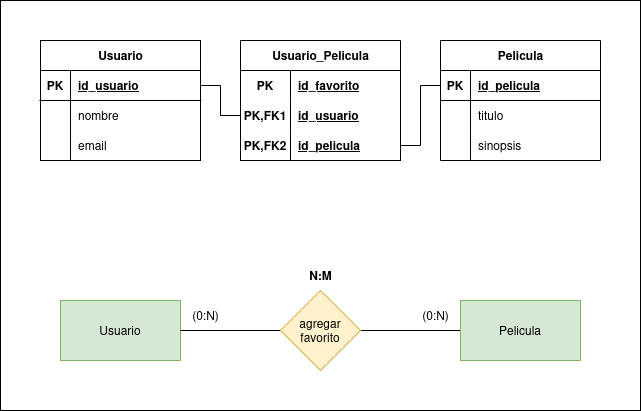

The diagram above was exported from draw.io. Its source (the exported page's mxGraphModel, read from the mxfile embedded in the PNG):
<mxGraphModel dx="942" dy="557" grid="1" gridSize="10" guides="1" tooltips="1" connect="1" arrows="1" fold="1" page="1" pageScale="1" pageWidth="850" pageHeight="1100" math="0" shadow="0">
  <root>
    <mxCell id="0" />
    <mxCell id="1" parent="0" />
    <mxCell id="4uTW3PIileqZcP5OVmHS-51" value="" style="group" vertex="1" connectable="0" parent="1">
      <mxGeometry width="640" height="410" as="geometry" />
    </mxCell>
    <mxCell id="4uTW3PIileqZcP5OVmHS-50" value="" style="rounded=0;whiteSpace=wrap;html=1;" vertex="1" parent="4uTW3PIileqZcP5OVmHS-51">
      <mxGeometry width="640" height="410" as="geometry" />
    </mxCell>
    <mxCell id="4uTW3PIileqZcP5OVmHS-1" value="Usuario" style="rounded=0;whiteSpace=wrap;html=1;fillColor=#d5e8d4;strokeColor=#82b366;" vertex="1" parent="4uTW3PIileqZcP5OVmHS-51">
      <mxGeometry x="60" y="300" width="120" height="60" as="geometry" />
    </mxCell>
    <mxCell id="4uTW3PIileqZcP5OVmHS-4" style="edgeStyle=orthogonalEdgeStyle;rounded=0;orthogonalLoop=1;jettySize=auto;html=1;exitX=1;exitY=0.5;exitDx=0;exitDy=0;entryX=0;entryY=0.5;entryDx=0;entryDy=0;endArrow=none;startFill=0;" edge="1" parent="4uTW3PIileqZcP5OVmHS-51" source="4uTW3PIileqZcP5OVmHS-2" target="4uTW3PIileqZcP5OVmHS-3">
      <mxGeometry relative="1" as="geometry" />
    </mxCell>
    <mxCell id="4uTW3PIileqZcP5OVmHS-5" style="edgeStyle=orthogonalEdgeStyle;rounded=0;orthogonalLoop=1;jettySize=auto;html=1;exitX=0;exitY=0.5;exitDx=0;exitDy=0;entryX=1;entryY=0.5;entryDx=0;entryDy=0;endArrow=none;startFill=0;" edge="1" parent="4uTW3PIileqZcP5OVmHS-51" source="4uTW3PIileqZcP5OVmHS-2" target="4uTW3PIileqZcP5OVmHS-1">
      <mxGeometry relative="1" as="geometry" />
    </mxCell>
    <mxCell id="4uTW3PIileqZcP5OVmHS-2" value="&lt;div&gt;agregar&lt;/div&gt;&lt;div&gt;favorito&lt;br&gt;&lt;/div&gt;" style="rhombus;whiteSpace=wrap;html=1;fillColor=#fff2cc;strokeColor=#d6b656;" vertex="1" parent="4uTW3PIileqZcP5OVmHS-51">
      <mxGeometry x="280" y="290" width="80" height="80" as="geometry" />
    </mxCell>
    <mxCell id="4uTW3PIileqZcP5OVmHS-3" value="Pelicula" style="rounded=0;whiteSpace=wrap;html=1;fillColor=#d5e8d4;strokeColor=#82b366;" vertex="1" parent="4uTW3PIileqZcP5OVmHS-51">
      <mxGeometry x="460" y="300" width="120" height="60" as="geometry" />
    </mxCell>
    <mxCell id="4uTW3PIileqZcP5OVmHS-6" value="(0:N)" style="text;html=1;align=center;verticalAlign=middle;resizable=0;points=[];autosize=1;strokeColor=none;fillColor=none;" vertex="1" parent="4uTW3PIileqZcP5OVmHS-51">
      <mxGeometry x="410" y="300" width="50" height="30" as="geometry" />
    </mxCell>
    <mxCell id="4uTW3PIileqZcP5OVmHS-7" value="(0:N)" style="text;html=1;align=center;verticalAlign=middle;resizable=0;points=[];autosize=1;strokeColor=none;fillColor=none;" vertex="1" parent="4uTW3PIileqZcP5OVmHS-51">
      <mxGeometry x="180" y="300" width="50" height="30" as="geometry" />
    </mxCell>
    <mxCell id="4uTW3PIileqZcP5OVmHS-8" value="N:M" style="text;html=1;align=center;verticalAlign=middle;resizable=0;points=[];autosize=1;strokeColor=none;fillColor=none;fontStyle=1" vertex="1" parent="4uTW3PIileqZcP5OVmHS-51">
      <mxGeometry x="295" y="260" width="50" height="30" as="geometry" />
    </mxCell>
    <mxCell id="4uTW3PIileqZcP5OVmHS-9" value="Usuario" style="shape=table;startSize=30;container=1;collapsible=1;childLayout=tableLayout;fixedRows=1;rowLines=0;fontStyle=1;align=center;resizeLast=1;html=1;" vertex="1" parent="4uTW3PIileqZcP5OVmHS-51">
      <mxGeometry x="40" y="40" width="160" height="120" as="geometry" />
    </mxCell>
    <mxCell id="4uTW3PIileqZcP5OVmHS-10" value="" style="shape=tableRow;horizontal=0;startSize=0;swimlaneHead=0;swimlaneBody=0;fillColor=none;collapsible=0;dropTarget=0;points=[[0,0.5],[1,0.5]];portConstraint=eastwest;top=0;left=0;right=0;bottom=1;" vertex="1" parent="4uTW3PIileqZcP5OVmHS-9">
      <mxGeometry y="30" width="160" height="30" as="geometry" />
    </mxCell>
    <mxCell id="4uTW3PIileqZcP5OVmHS-11" value="PK" style="shape=partialRectangle;connectable=0;fillColor=none;top=0;left=0;bottom=0;right=0;fontStyle=1;overflow=hidden;whiteSpace=wrap;html=1;" vertex="1" parent="4uTW3PIileqZcP5OVmHS-10">
      <mxGeometry width="30" height="30" as="geometry">
        <mxRectangle width="30" height="30" as="alternateBounds" />
      </mxGeometry>
    </mxCell>
    <mxCell id="4uTW3PIileqZcP5OVmHS-12" value="id_usuario" style="shape=partialRectangle;connectable=0;fillColor=none;top=0;left=0;bottom=0;right=0;align=left;spacingLeft=6;fontStyle=5;overflow=hidden;whiteSpace=wrap;html=1;" vertex="1" parent="4uTW3PIileqZcP5OVmHS-10">
      <mxGeometry x="30" width="130" height="30" as="geometry">
        <mxRectangle width="130" height="30" as="alternateBounds" />
      </mxGeometry>
    </mxCell>
    <mxCell id="4uTW3PIileqZcP5OVmHS-13" value="" style="shape=tableRow;horizontal=0;startSize=0;swimlaneHead=0;swimlaneBody=0;fillColor=none;collapsible=0;dropTarget=0;points=[[0,0.5],[1,0.5]];portConstraint=eastwest;top=0;left=0;right=0;bottom=0;" vertex="1" parent="4uTW3PIileqZcP5OVmHS-9">
      <mxGeometry y="60" width="160" height="30" as="geometry" />
    </mxCell>
    <mxCell id="4uTW3PIileqZcP5OVmHS-14" value="" style="shape=partialRectangle;connectable=0;fillColor=none;top=0;left=0;bottom=0;right=0;editable=1;overflow=hidden;whiteSpace=wrap;html=1;" vertex="1" parent="4uTW3PIileqZcP5OVmHS-13">
      <mxGeometry width="30" height="30" as="geometry">
        <mxRectangle width="30" height="30" as="alternateBounds" />
      </mxGeometry>
    </mxCell>
    <mxCell id="4uTW3PIileqZcP5OVmHS-15" value="nombre" style="shape=partialRectangle;connectable=0;fillColor=none;top=0;left=0;bottom=0;right=0;align=left;spacingLeft=6;overflow=hidden;whiteSpace=wrap;html=1;" vertex="1" parent="4uTW3PIileqZcP5OVmHS-13">
      <mxGeometry x="30" width="130" height="30" as="geometry">
        <mxRectangle width="130" height="30" as="alternateBounds" />
      </mxGeometry>
    </mxCell>
    <mxCell id="4uTW3PIileqZcP5OVmHS-16" value="" style="shape=tableRow;horizontal=0;startSize=0;swimlaneHead=0;swimlaneBody=0;fillColor=none;collapsible=0;dropTarget=0;points=[[0,0.5],[1,0.5]];portConstraint=eastwest;top=0;left=0;right=0;bottom=0;" vertex="1" parent="4uTW3PIileqZcP5OVmHS-9">
      <mxGeometry y="90" width="160" height="30" as="geometry" />
    </mxCell>
    <mxCell id="4uTW3PIileqZcP5OVmHS-17" value="" style="shape=partialRectangle;connectable=0;fillColor=none;top=0;left=0;bottom=0;right=0;editable=1;overflow=hidden;whiteSpace=wrap;html=1;" vertex="1" parent="4uTW3PIileqZcP5OVmHS-16">
      <mxGeometry width="30" height="30" as="geometry">
        <mxRectangle width="30" height="30" as="alternateBounds" />
      </mxGeometry>
    </mxCell>
    <mxCell id="4uTW3PIileqZcP5OVmHS-18" value="email" style="shape=partialRectangle;connectable=0;fillColor=none;top=0;left=0;bottom=0;right=0;align=left;spacingLeft=6;overflow=hidden;whiteSpace=wrap;html=1;" vertex="1" parent="4uTW3PIileqZcP5OVmHS-16">
      <mxGeometry x="30" width="130" height="30" as="geometry">
        <mxRectangle width="130" height="30" as="alternateBounds" />
      </mxGeometry>
    </mxCell>
    <mxCell id="4uTW3PIileqZcP5OVmHS-22" value="Pelicula" style="shape=table;startSize=30;container=1;collapsible=1;childLayout=tableLayout;fixedRows=1;rowLines=0;fontStyle=1;align=center;resizeLast=1;html=1;" vertex="1" parent="4uTW3PIileqZcP5OVmHS-51">
      <mxGeometry x="440" y="40" width="160" height="120" as="geometry" />
    </mxCell>
    <mxCell id="4uTW3PIileqZcP5OVmHS-23" value="" style="shape=tableRow;horizontal=0;startSize=0;swimlaneHead=0;swimlaneBody=0;fillColor=none;collapsible=0;dropTarget=0;points=[[0,0.5],[1,0.5]];portConstraint=eastwest;top=0;left=0;right=0;bottom=1;" vertex="1" parent="4uTW3PIileqZcP5OVmHS-22">
      <mxGeometry y="30" width="160" height="30" as="geometry" />
    </mxCell>
    <mxCell id="4uTW3PIileqZcP5OVmHS-24" value="PK" style="shape=partialRectangle;connectable=0;fillColor=none;top=0;left=0;bottom=0;right=0;fontStyle=1;overflow=hidden;whiteSpace=wrap;html=1;" vertex="1" parent="4uTW3PIileqZcP5OVmHS-23">
      <mxGeometry width="30" height="30" as="geometry">
        <mxRectangle width="30" height="30" as="alternateBounds" />
      </mxGeometry>
    </mxCell>
    <mxCell id="4uTW3PIileqZcP5OVmHS-25" value="id_pelicula" style="shape=partialRectangle;connectable=0;fillColor=none;top=0;left=0;bottom=0;right=0;align=left;spacingLeft=6;fontStyle=5;overflow=hidden;whiteSpace=wrap;html=1;" vertex="1" parent="4uTW3PIileqZcP5OVmHS-23">
      <mxGeometry x="30" width="130" height="30" as="geometry">
        <mxRectangle width="130" height="30" as="alternateBounds" />
      </mxGeometry>
    </mxCell>
    <mxCell id="4uTW3PIileqZcP5OVmHS-26" value="" style="shape=tableRow;horizontal=0;startSize=0;swimlaneHead=0;swimlaneBody=0;fillColor=none;collapsible=0;dropTarget=0;points=[[0,0.5],[1,0.5]];portConstraint=eastwest;top=0;left=0;right=0;bottom=0;" vertex="1" parent="4uTW3PIileqZcP5OVmHS-22">
      <mxGeometry y="60" width="160" height="30" as="geometry" />
    </mxCell>
    <mxCell id="4uTW3PIileqZcP5OVmHS-27" value="" style="shape=partialRectangle;connectable=0;fillColor=none;top=0;left=0;bottom=0;right=0;editable=1;overflow=hidden;whiteSpace=wrap;html=1;" vertex="1" parent="4uTW3PIileqZcP5OVmHS-26">
      <mxGeometry width="30" height="30" as="geometry">
        <mxRectangle width="30" height="30" as="alternateBounds" />
      </mxGeometry>
    </mxCell>
    <mxCell id="4uTW3PIileqZcP5OVmHS-28" value="titulo" style="shape=partialRectangle;connectable=0;fillColor=none;top=0;left=0;bottom=0;right=0;align=left;spacingLeft=6;overflow=hidden;whiteSpace=wrap;html=1;" vertex="1" parent="4uTW3PIileqZcP5OVmHS-26">
      <mxGeometry x="30" width="130" height="30" as="geometry">
        <mxRectangle width="130" height="30" as="alternateBounds" />
      </mxGeometry>
    </mxCell>
    <mxCell id="4uTW3PIileqZcP5OVmHS-29" value="" style="shape=tableRow;horizontal=0;startSize=0;swimlaneHead=0;swimlaneBody=0;fillColor=none;collapsible=0;dropTarget=0;points=[[0,0.5],[1,0.5]];portConstraint=eastwest;top=0;left=0;right=0;bottom=0;" vertex="1" parent="4uTW3PIileqZcP5OVmHS-22">
      <mxGeometry y="90" width="160" height="30" as="geometry" />
    </mxCell>
    <mxCell id="4uTW3PIileqZcP5OVmHS-30" value="" style="shape=partialRectangle;connectable=0;fillColor=none;top=0;left=0;bottom=0;right=0;editable=1;overflow=hidden;whiteSpace=wrap;html=1;" vertex="1" parent="4uTW3PIileqZcP5OVmHS-29">
      <mxGeometry width="30" height="30" as="geometry">
        <mxRectangle width="30" height="30" as="alternateBounds" />
      </mxGeometry>
    </mxCell>
    <mxCell id="4uTW3PIileqZcP5OVmHS-31" value="sinopsis" style="shape=partialRectangle;connectable=0;fillColor=none;top=0;left=0;bottom=0;right=0;align=left;spacingLeft=6;overflow=hidden;whiteSpace=wrap;html=1;" vertex="1" parent="4uTW3PIileqZcP5OVmHS-29">
      <mxGeometry x="30" width="130" height="30" as="geometry">
        <mxRectangle width="130" height="30" as="alternateBounds" />
      </mxGeometry>
    </mxCell>
    <mxCell id="4uTW3PIileqZcP5OVmHS-32" value="Usuario_Pelicula" style="shape=table;startSize=30;container=1;collapsible=1;childLayout=tableLayout;fixedRows=1;rowLines=0;fontStyle=1;align=center;resizeLast=1;html=1;" vertex="1" parent="4uTW3PIileqZcP5OVmHS-51">
      <mxGeometry x="240" y="40" width="160" height="120" as="geometry" />
    </mxCell>
    <mxCell id="4uTW3PIileqZcP5OVmHS-33" value="" style="shape=tableRow;horizontal=0;startSize=0;swimlaneHead=0;swimlaneBody=0;fillColor=none;collapsible=0;dropTarget=0;points=[[0,0.5],[1,0.5]];portConstraint=eastwest;top=0;left=0;right=0;bottom=0;" vertex="1" parent="4uTW3PIileqZcP5OVmHS-32">
      <mxGeometry y="30" width="160" height="30" as="geometry" />
    </mxCell>
    <mxCell id="4uTW3PIileqZcP5OVmHS-34" value="PK" style="shape=partialRectangle;connectable=0;fillColor=none;top=0;left=0;bottom=0;right=0;fontStyle=1;overflow=hidden;whiteSpace=wrap;html=1;" vertex="1" parent="4uTW3PIileqZcP5OVmHS-33">
      <mxGeometry width="50" height="30" as="geometry">
        <mxRectangle width="50" height="30" as="alternateBounds" />
      </mxGeometry>
    </mxCell>
    <mxCell id="4uTW3PIileqZcP5OVmHS-35" value="id_favorito" style="shape=partialRectangle;connectable=0;fillColor=none;top=0;left=0;bottom=0;right=0;align=left;spacingLeft=6;fontStyle=5;overflow=hidden;whiteSpace=wrap;html=1;" vertex="1" parent="4uTW3PIileqZcP5OVmHS-33">
      <mxGeometry x="50" width="110" height="30" as="geometry">
        <mxRectangle width="110" height="30" as="alternateBounds" />
      </mxGeometry>
    </mxCell>
    <mxCell id="4uTW3PIileqZcP5OVmHS-42" value="" style="shape=tableRow;horizontal=0;startSize=0;swimlaneHead=0;swimlaneBody=0;fillColor=none;collapsible=0;dropTarget=0;points=[[0,0.5],[1,0.5]];portConstraint=eastwest;top=0;left=0;right=0;bottom=0;" vertex="1" parent="4uTW3PIileqZcP5OVmHS-32">
      <mxGeometry y="60" width="160" height="30" as="geometry" />
    </mxCell>
    <mxCell id="4uTW3PIileqZcP5OVmHS-43" value="PK,FK1" style="shape=partialRectangle;connectable=0;fillColor=none;top=0;left=0;bottom=0;right=0;fontStyle=1;overflow=hidden;whiteSpace=wrap;html=1;" vertex="1" parent="4uTW3PIileqZcP5OVmHS-42">
      <mxGeometry width="50" height="30" as="geometry">
        <mxRectangle width="50" height="30" as="alternateBounds" />
      </mxGeometry>
    </mxCell>
    <mxCell id="4uTW3PIileqZcP5OVmHS-44" value="id_usuario" style="shape=partialRectangle;connectable=0;fillColor=none;top=0;left=0;bottom=0;right=0;align=left;spacingLeft=6;fontStyle=5;overflow=hidden;whiteSpace=wrap;html=1;" vertex="1" parent="4uTW3PIileqZcP5OVmHS-42">
      <mxGeometry x="50" width="110" height="30" as="geometry">
        <mxRectangle width="110" height="30" as="alternateBounds" />
      </mxGeometry>
    </mxCell>
    <mxCell id="4uTW3PIileqZcP5OVmHS-45" value="" style="shape=tableRow;horizontal=0;startSize=0;swimlaneHead=0;swimlaneBody=0;fillColor=none;collapsible=0;dropTarget=0;points=[[0,0.5],[1,0.5]];portConstraint=eastwest;top=0;left=0;right=0;bottom=1;" vertex="1" parent="4uTW3PIileqZcP5OVmHS-32">
      <mxGeometry y="90" width="160" height="30" as="geometry" />
    </mxCell>
    <mxCell id="4uTW3PIileqZcP5OVmHS-46" value="PK,FK2" style="shape=partialRectangle;connectable=0;fillColor=none;top=0;left=0;bottom=0;right=0;fontStyle=1;overflow=hidden;whiteSpace=wrap;html=1;" vertex="1" parent="4uTW3PIileqZcP5OVmHS-45">
      <mxGeometry width="50" height="30" as="geometry">
        <mxRectangle width="50" height="30" as="alternateBounds" />
      </mxGeometry>
    </mxCell>
    <mxCell id="4uTW3PIileqZcP5OVmHS-47" value="id_pelicula" style="shape=partialRectangle;connectable=0;fillColor=none;top=0;left=0;bottom=0;right=0;align=left;spacingLeft=6;fontStyle=5;overflow=hidden;whiteSpace=wrap;html=1;" vertex="1" parent="4uTW3PIileqZcP5OVmHS-45">
      <mxGeometry x="50" width="110" height="30" as="geometry">
        <mxRectangle width="110" height="30" as="alternateBounds" />
      </mxGeometry>
    </mxCell>
    <mxCell id="4uTW3PIileqZcP5OVmHS-48" style="edgeStyle=orthogonalEdgeStyle;rounded=0;orthogonalLoop=1;jettySize=auto;html=1;exitX=1;exitY=0.5;exitDx=0;exitDy=0;entryX=0;entryY=0.5;entryDx=0;entryDy=0;endArrow=none;startFill=0;" edge="1" parent="4uTW3PIileqZcP5OVmHS-51" source="4uTW3PIileqZcP5OVmHS-10" target="4uTW3PIileqZcP5OVmHS-42">
      <mxGeometry relative="1" as="geometry" />
    </mxCell>
    <mxCell id="4uTW3PIileqZcP5OVmHS-49" style="edgeStyle=orthogonalEdgeStyle;rounded=0;orthogonalLoop=1;jettySize=auto;html=1;exitX=0;exitY=0.5;exitDx=0;exitDy=0;entryX=1;entryY=0.5;entryDx=0;entryDy=0;endArrow=none;startFill=0;" edge="1" parent="4uTW3PIileqZcP5OVmHS-51" source="4uTW3PIileqZcP5OVmHS-23" target="4uTW3PIileqZcP5OVmHS-45">
      <mxGeometry relative="1" as="geometry" />
    </mxCell>
  </root>
</mxGraphModel>